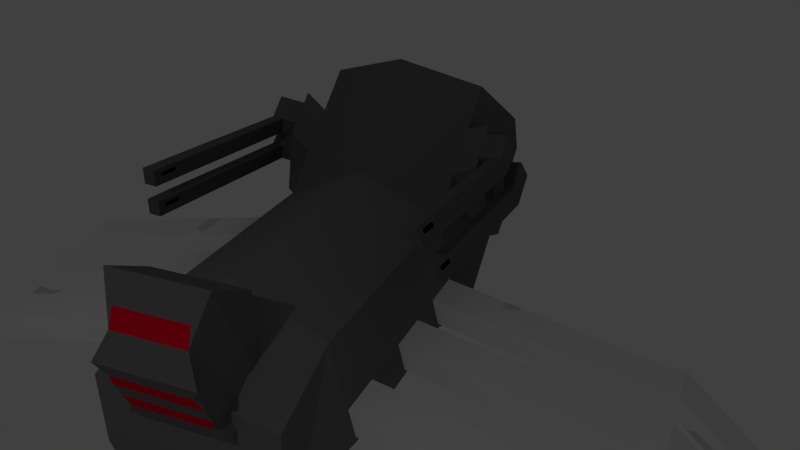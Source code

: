 # Source: PKS-14H.blend  (saved by Blender 2.66.1; exported with 4.5.12 LTS)
import bpy
from mathutils import Matrix  # noqa: F401  (used for matrix-valued properties, if any)

bpy.ops.wm.read_factory_settings(use_empty=True)
scene = bpy.context.scene
scene.name = 'Scene'

# ---- collections
col_collection_1 = bpy.data.collections.new('Collection 1'); scene.collection.children.link(col_collection_1)

# ---- materials (node trees are filled in below, after node groups)
mat_material_001 = bpy.data.materials.new('Material.001')
mat_material_001.alpha_threshold = 0.0
mat_material_001.use_transparent_shadow = False
mat_material_001.diffuse_color = (0.1523, 0.1523, 0.1523, 1.0)
mat_material_001.roughness = 0.5
mat_material_001.line_color = (0.0, 0.0, 0.0, 1.0)
mat_material_002 = bpy.data.materials.new('Material.002')
mat_material_002.alpha_threshold = 0.0
mat_material_002.use_transparent_shadow = False
mat_material_002.diffuse_color = (0.8, 0.0, 0.02224, 1.0)
mat_material_002.roughness = 0.5
mat_material_002.line_color = (0.0, 0.0, 0.0, 1.0)
mat_material_003 = bpy.data.materials.new('Material.003')
mat_material_003.alpha_threshold = 0.0
mat_material_003.use_transparent_shadow = False
mat_material_003.diffuse_color = (0.1845, 0.1845, 0.1845, 1.0)
mat_material_003.roughness = 0.5
mat_material_003.line_color = (0.0, 0.0, 0.0, 1.0)
mat_material_004 = bpy.data.materials.new('Material.004')
mat_material_004.alpha_threshold = 0.0
mat_material_004.use_transparent_shadow = False
mat_material_004.diffuse_color = (0.1329, 0.1329, 0.1329, 1.0)
mat_material_004.roughness = 0.5
mat_material_004.line_color = (0.0, 0.0, 0.0, 1.0)
mat_material_005 = bpy.data.materials.new('Material.005')
mat_material_005.alpha_threshold = 0.0
mat_material_005.use_transparent_shadow = False
mat_material_005.diffuse_color = (0.1679, 0.02118, 0.03454, 1.0)
mat_material_005.roughness = 0.5
mat_material_005.line_color = (0.0, 0.0, 0.0, 1.0)

# ---- material node trees

# ---- world
world_world = bpy.data.worlds.new('World'); scene.world = world_world
world_world.color = (0.05088, 0.05088, 0.05088)
world_world.use_sun_shadow = False
world_world.sun_shadow_jitter_overblur = 0.0
world_world.cycles.sampling_method = 'MANUAL'
world_world.cycles.sample_map_resolution = 256

# ---- cameras
cam_camera = bpy.data.cameras.new('Camera')
cam_camera.clip_end = 100.0
cam_camera.lens = 35.0
cam_camera.sensor_width = 32.0
cam_camera.sensor_height = 18.0
cam_camera.ortho_scale = 7.314
cam_camera.dof.focus_distance = 0.0
cam_camera.dof.aperture_fstop = 128.0

# ---- lights
light_lamp = bpy.data.lights.new('Lamp', 'POINT')
light_lamp.transmission_factor = 0.0
light_lamp.cutoff_distance = 30.0
light_lamp.energy = 100.0
light_lamp.shadow_buffer_clip_start = 1.001
light_lamp.shadow_soft_size = 0.1
light_lamp.shadow_maximum_resolution = 0.006
light_lamp.use_absolute_resolution = True
light_lamp.cycles.use_multiple_importance_sampling = False

# ---- meshes
me_plane = bpy.data.meshes.new('Plane')
me_plane.from_pydata([(-1.874, -2.216, -3.345), (-2.98, -2.216, -4.366), (-1.874, -0.2161, -3.345), (-2.98, -0.2161, -4.366), (-1.874, -2.216, -3.057), (-2.98, -2.216, -4.078), (-1.874, -0.2161, -3.057), (-2.98, -0.2161, -4.078), (-1.635, -2.216, -3.345), (-1.635, -0.2161, -3.345), (-1.635, -2.216, -3.057), (-1.635, -0.2161, -3.057), (0.9743, -2.216, -2.794), (0.9743, -0.2161, -2.794), (0.9743, -2.216, -2.506), (0.9743, -0.2161, -2.506)], [], [(1, 3, 2, 0), (5, 4, 6, 7), (2, 3, 7, 6), (2, 6, 11, 9), (3, 1, 5, 7), (1, 0, 4, 5), (8, 9, 13, 12), (0, 2, 9, 8), (6, 4, 10, 11), (4, 0, 8, 10), (12, 13, 15, 14), (11, 10, 14, 15), (9, 11, 15, 13), (10, 8, 12, 14)])
me_plane.use_remesh_preserve_volume = False
me_plane.use_remesh_preserve_attributes = False
me_plane.use_mirror_vertex_groups = False
me_plane.update()
me_cylinder_002 = bpy.data.meshes.new('Cylinder.002')
me_cylinder_002.from_pydata([(1.404, -0.01213, -0.6349), (1.404, -0.01213, 1.365), (2.355, -0.7031, -0.6349), (2.355, -0.7031, 1.365), (1.991, -1.821, -0.6349), (1.991, -1.821, 1.365), (0.8158, -1.821, -0.6349), (0.8158, -1.821, 1.365), (0.4525, -0.7031, -0.6349), (0.4525, -0.7031, 1.365), (0.8096, -0.4437, -0.3684), (1.047, -0.2715, -0.3824), (1.047, -0.2715, 1.113), (0.8096, -0.4437, 1.113), (1.594, -0.1503, 1.188), (1.784, -0.2885, 1.243), (1.974, -0.4267, 1.243), (2.164, -0.5649, 1.188), (2.164, -0.5649, -0.4571), (1.974, -0.4267, -0.5322), (1.784, -0.2885, -0.5322), (1.594, -0.1503, -0.4571)], [], [(18, 17, 3, 2), (2, 3, 5, 4), (4, 5, 7, 6), (3, 17, 16, 15, 14, 1, 12, 13, 9, 7, 5), (11, 12, 1, 0), (6, 7, 9, 8), (0, 21, 20, 19, 18, 2, 4, 6, 8, 10, 11), (8, 9, 13, 10), (10, 13, 12, 11), (21, 14, 15, 20), (19, 16, 17, 18), (0, 1, 14, 21), (20, 15, 16, 19)])
me_cylinder_002.polygons.foreach_set('material_index', [0, 0, 0, 0, 0, 0, 0, 0, 1, 1, 1, 0, 0])
me_cylinder_002.materials.append(mat_material_001)
me_cylinder_002.materials.append(mat_material_002)
me_cylinder_002.use_remesh_preserve_volume = False
me_cylinder_002.use_remesh_preserve_attributes = False
me_cylinder_002.use_mirror_vertex_groups = False
me_cylinder_002.update()
me_cylinder = bpy.data.meshes.new('Cylinder')
me_cylinder.from_pydata([(0.0, 0.5225, -1.0), (0.0, 1.0, 1.0), (0.7818, 0.3905, -1.0), (0.7818, 0.6235, 1.0), (0.7715, -0.2225, -1.0), (0.9749, -0.2225, 1.0), (0.4339, -0.901, -1.0), (0.4339, -0.901, 1.0), (-0.4339, -0.901, -1.0), (-0.4339, -0.901, 1.0), (-0.8079, -0.2225, -1.0), (-0.9749, -0.2225, 1.0), (-0.7818, 0.325, -1.0), (-0.7818, 0.6235, 1.0), (0.0, 1.0, 0.0), (0.7818, 0.6235, 0.0), (0.9749, -0.2225, 0.0), (0.4339, -0.901, 0.0), (-0.4339, -0.901, 0.0), (-0.9749, -0.2225, 0.0), (-0.7818, 0.6235, 0.0), (0.0, 1.0, -0.5), (-0.7818, 0.6235, -0.5), (-0.9749, -0.2225, -0.5), (-0.4339, -0.901, -0.5), (0.4339, -0.901, -0.5), (0.9749, -0.2225, -0.5), (0.7818, 0.6235, -0.5)], [], [(14, 1, 3, 15), (15, 3, 5, 16), (16, 5, 7, 17), (17, 7, 9, 18), (18, 9, 11, 19), (3, 1, 13, 11, 9, 7, 5), (20, 13, 1, 14), (19, 11, 13, 20), (0, 2, 4, 6, 8, 10, 12), (21, 14, 15, 27), (27, 15, 16, 26), (26, 16, 17, 25), (25, 17, 18, 24), (24, 18, 19, 23), (22, 20, 14, 21), (23, 19, 20, 22), (2, 27, 26, 4), (4, 26, 25, 6), (10, 23, 22, 12), (12, 22, 21, 0), (0, 21, 27, 2), (6, 25, 24, 8), (8, 24, 23, 10)])
me_cylinder.materials.append(mat_material_003)
me_cylinder.use_remesh_preserve_volume = False
me_cylinder.use_remesh_preserve_attributes = False
me_cylinder.use_mirror_vertex_groups = False
me_cylinder.update()
me_cylinder_001 = bpy.data.meshes.new('Cylinder.001')
me_cylinder_001.from_pydata([(0.0, 1.645, -1.025), (0.0, 1.721, 0.2098), (0.774, 1.297, -1.239), (0.7818, 1.345, 0.2098), (0.9749, 0.508, -1.754), (0.9749, 0.4707, 0.3453), (0.4339, 0.04948, -1.868), (0.4339, -0.1785, 0.1848), (-0.4339, 0.04948, -1.868), (-0.4339, -0.1785, 0.1848), (-0.9749, 0.5016, -1.755), (-0.9749, 0.4707, 0.3453), (-0.7818, 1.305, -1.239), (-0.7818, 1.345, 0.2098), (0.9752, 0.03723, -1.766), (0.9752, 0.02671, 0.2171), (0.4342, -0.4213, -1.88), (0.4342, -0.6225, 0.05655), (-0.4336, -0.4213, -1.88), (-0.4336, -0.6225, 0.05655), (-0.9747, 0.03076, -1.767), (-0.9747, 0.02671, 0.2171), (0.434, -0.4005, 0.1207), (-8.941e-08, -0.1785, 0.1848), (-0.4337, -0.4005, 0.1207), (0.0002771, -0.6225, 0.05655), (0.0001385, -0.4005, 0.1207), (0.434, -0.2895, 0.1527), (0.2169, -0.1785, 0.1848), (-0.4337, -0.5115, 0.08861), (0.2172, -0.6225, 0.05655), (0.4341, -0.5115, 0.08861), (-0.2169, -0.1785, 0.1848), (-0.4338, -0.2895, 0.1527), (-0.2167, -0.6225, 0.05655), (0.0002078, -0.5115, 0.08861), (6.92e-05, -0.2895, 0.1527), (0.2171, -0.4005, 0.1207), (-0.2168, -0.4005, 0.1207), (-0.2167, -0.5115, 0.08861), (0.2171, -0.5115, 0.08861), (0.217, -0.2895, 0.1527), (-0.2169, -0.2895, 0.1527), (0.0, 1.671, -0.6137), (0.0, 1.696, -0.202), (0.7792, 1.329, -0.2733), (0.7766, 1.313, -0.7563), (0.9749, 0.4831, -0.3544), (0.9749, 0.4956, -1.054), (-0.9749, 0.481, -0.3549), (-0.9749, 0.4913, -1.055), (-0.7818, 1.331, -0.2732), (-0.7818, 1.318, -0.7562), (0.9752, 0.03021, -0.4438), (0.9752, 0.03372, -1.105), (0.4342, -0.5554, -0.589), (0.4342, -0.4884, -1.235), (-0.4336, -0.5554, -0.589), (-0.4336, -0.4884, -1.235), (-0.9747, 0.02806, -0.4444), (-0.9747, 0.02941, -1.106), (1.05, 1.321, -0.09725), (1.048, 1.305, -0.5803), (1.246, 0.4753, -0.1783), (1.246, 0.4878, -0.878), (-1.171, 0.4817, -0.2696), (-1.171, 0.492, -0.9698), (-0.9774, 1.332, -0.1879), (-0.9774, 1.319, -0.6709), (1.049, 1.313, -0.3388), (1.246, 0.4815, -0.5281), (1.147, 0.8966, -0.7291), (1.148, 0.8982, -0.1378), (1.148, 0.8974, -0.4335), (1.05, 1.317, -0.218), (1.246, 0.4784, -0.3532), (1.196, 0.6922, -0.8036), (1.197, 0.6868, -0.158), (1.048, 1.309, -0.4595), (1.246, 0.4847, -0.7031), (1.097, 1.101, -0.6547), (1.099, 1.11, -0.1175), (1.197, 0.6895, -0.4808), (1.098, 1.105, -0.3861), (1.147, 0.897, -0.5813), (1.148, 0.8978, -0.2856), (1.197, 0.6881, -0.3194), (1.197, 0.6908, -0.6422), (1.098, 1.103, -0.5204), (1.099, 1.107, -0.2518), (1.194, 1.363, -0.3395), (1.292, 0.9467, -0.4342), (1.195, 1.366, -0.2188), (1.193, 1.359, -0.4603), (1.342, 0.7387, -0.4816), (1.243, 1.155, -0.3869), (1.292, 0.9463, -0.5821), (1.293, 0.9471, -0.2864), (1.342, 0.7374, -0.3202), (1.342, 0.7401, -0.6429), (1.243, 1.152, -0.5212), (1.244, 1.157, -0.2526), (-1.171, 0.4868, -0.6197), (-0.9774, 1.325, -0.4294), (-1.074, 0.9054, -0.8204), (-1.074, 0.9069, -0.2288), (-1.074, 0.9061, -0.5246), (-1.171, 0.4843, -0.4447), (-0.9774, 1.329, -0.3087), (-1.026, 1.112, -0.7456), (-1.026, 1.119, -0.2084), (-1.171, 0.4894, -0.7948), (-0.9774, 1.322, -0.5502), (-1.122, 0.6987, -0.8951), (-1.122, 0.6943, -0.2492), (-1.026, 1.116, -0.477), (-1.122, 0.6965, -0.5721), (-1.074, 0.9057, -0.6725), (-1.074, 0.9065, -0.3767), (-1.026, 1.118, -0.3427), (-1.026, 1.114, -0.6113), (-1.122, 0.6976, -0.7336), (-1.122, 0.6954, -0.4107), (-1.097, 1.365, -0.4297), (-1.194, 0.9456, -0.5248), (-1.097, 1.368, -0.3089), (-1.097, 1.362, -0.5504), (-1.146, 1.155, -0.4772), (-1.242, 0.736, -0.5724), (-1.194, 0.9453, -0.6727), (-1.194, 0.946, -0.3769), (-1.146, 1.157, -0.3429), (-1.146, 1.153, -0.6116), (-1.242, 0.7371, -0.7338), (-1.242, 0.7349, -0.4109), (-1.203, 1.4, -0.4299), (-1.3, 0.9806, -0.525), (-1.203, 1.403, -0.3091), (-1.203, 1.397, -0.5506), (-1.252, 1.19, -0.4774), (-1.348, 0.7709, -0.5726), (-1.3, 0.9802, -0.6729), (-1.3, 0.981, -0.3771), (-1.252, 1.192, -0.3431), (-1.252, 1.188, -0.6118), (-1.348, 0.772, -0.7341), (-1.348, 0.7698, -0.4111), (1.291, 1.396, -0.34), (1.389, 0.9797, -0.4347), (1.292, 1.399, -0.2193), (1.29, 1.392, -0.4608), (1.439, 0.7718, -0.4821), (1.34, 1.188, -0.3874), (1.389, 0.9793, -0.5826), (1.39, 0.9801, -0.2869), (1.439, 0.7704, -0.3207), (1.439, 0.7731, -0.6434), (1.34, 1.185, -0.5217), (1.341, 1.19, -0.2531), (1.188, 2.779, -1.65), (1.287, 2.366, -1.772), (1.336, 2.16, -1.833), (1.238, 2.572, -1.711), (-1.102, 2.782, -1.74), (-1.199, 2.365, -1.862), (-1.151, 2.573, -1.801), (-1.247, 2.157, -1.924), (-1.208, 2.817, -1.74), (-1.305, 2.4, -1.863), (-1.257, 2.608, -1.801), (-1.353, 2.192, -1.924), (1.285, 2.812, -1.651), (1.384, 2.399, -1.772), (1.433, 2.193, -1.833), (1.335, 2.605, -1.711), (1.187, 3.091, -1.913), (1.286, 2.679, -2.035), (1.335, 2.473, -2.096), (1.236, 2.885, -1.974), (-1.104, 3.094, -2.004), (-1.2, 2.678, -2.126), (-1.152, 2.886, -2.065), (-1.248, 2.47, -2.187), (-1.21, 3.129, -2.004), (-1.306, 2.713, -2.126), (-1.258, 2.921, -2.065), (-1.354, 2.505, -2.187), (1.284, 3.124, -1.914), (1.383, 2.712, -2.036), (1.432, 2.506, -2.097), (1.333, 2.918, -1.975), (1.312, 2.263, -1.802), (1.213, 2.676, -1.68), (-1.127, 2.678, -1.771), (-1.223, 2.261, -1.893), (-1.233, 2.713, -1.771), (-1.329, 2.296, -1.893), (1.409, 2.296, -1.803), (1.31, 2.709, -1.681), (1.31, 2.576, -2.066), (1.212, 2.988, -1.944), (-1.128, 2.99, -2.034), (-1.224, 2.574, -2.156), (-1.234, 3.025, -2.034), (-1.33, 2.609, -2.157), (1.407, 2.609, -2.066), (1.309, 3.021, -1.944), (-1.209, 2.973, -1.872), (-1.257, 2.765, -1.933), (1.334, 2.762, -1.843), (1.285, 2.968, -1.782), (-1.306, 2.557, -1.994), (-1.354, 2.348, -2.055), (1.383, 2.556, -1.904), (1.286, 2.523, -1.903), (-1.151, 2.73, -1.933), (1.336, 2.316, -1.964), (1.433, 2.35, -1.965), (-1.103, 2.938, -1.872), (1.188, 2.935, -1.782), (1.237, 2.729, -1.843), (-1.248, 2.313, -2.055), (-1.2, 2.522, -1.994), (-1.33, 2.453, -2.025), (1.309, 2.865, -1.813), (-1.233, 2.869, -1.903), (1.311, 2.42, -1.934), (1.212, 2.832, -1.812), (-1.127, 2.834, -1.902), (-1.224, 2.418, -2.025), (1.408, 2.453, -1.934), (1.299, 2.315, -1.787), (1.2, 2.727, -1.665), (-1.114, 2.73, -1.755), (-1.211, 2.313, -1.878), (-1.221, 2.765, -1.756), (-1.317, 2.348, -1.878), (1.396, 2.348, -1.788), (1.297, 2.76, -1.666), (1.298, 2.627, -2.05), (1.199, 3.04, -1.929), (-1.116, 3.042, -2.019), (-1.212, 2.626, -2.141), (-1.222, 3.077, -2.019), (-1.318, 2.661, -2.141), (1.395, 2.66, -2.051), (1.296, 3.073, -1.929), (-1.209, 3.051, -1.938), (-1.257, 2.687, -1.867), (1.334, 2.84, -1.909), (1.285, 2.89, -1.716), (-1.306, 2.635, -2.06), (-1.354, 2.27, -1.99), (1.383, 2.634, -1.97), (1.287, 2.444, -1.838), (-1.151, 2.652, -1.867), (1.336, 2.238, -1.899), (1.433, 2.271, -1.899), (-1.103, 3.016, -1.938), (1.187, 3.013, -1.848), (1.237, 2.651, -1.777), (-1.248, 2.235, -1.989), (-1.2, 2.6, -2.06), (1.324, 2.212, -1.817), (1.225, 2.624, -1.696), (-1.139, 2.625, -1.786), (-1.235, 2.209, -1.908), (-1.245, 2.66, -1.786), (-1.341, 2.244, -1.909), (1.421, 2.245, -1.818), (1.322, 2.657, -1.696), (1.323, 2.524, -2.081), (1.224, 2.937, -1.959), (-1.14, 2.938, -2.049), (-1.236, 2.522, -2.172), (-1.246, 2.973, -2.05), (-1.342, 2.557, -2.172), (1.42, 2.557, -2.081), (1.321, 2.97, -1.96), (-1.209, 2.895, -1.806), (-1.258, 2.843, -1.999), (1.334, 2.684, -1.777), (1.284, 3.046, -1.848), (-1.305, 2.478, -1.928), (-1.354, 2.427, -2.121), (1.384, 2.477, -1.838), (1.286, 2.601, -1.969), (-1.152, 2.808, -1.999), (1.335, 2.395, -2.03), (1.432, 2.428, -2.031), (-1.103, 2.86, -1.806), (1.188, 2.857, -1.716), (1.237, 2.807, -1.908), (-1.248, 2.392, -2.121), (-1.199, 2.443, -1.928), (-1.33, 2.531, -2.091), (-1.329, 2.374, -1.959), (-1.342, 2.4, -2.04), (-1.318, 2.505, -2.01), (1.309, 2.943, -1.879), (1.31, 2.787, -1.747), (1.297, 2.916, -1.797), (1.322, 2.813, -1.828), (-1.233, 2.947, -1.968), (-1.233, 2.791, -1.837), (-1.245, 2.817, -1.918), (-1.221, 2.921, -1.887), (1.311, 2.498, -2.0), (1.311, 2.341, -1.868), (1.323, 2.368, -1.949), (1.299, 2.471, -1.919), (1.212, 2.91, -1.878), (1.213, 2.754, -1.746), (1.225, 2.78, -1.827), (1.2, 2.883, -1.797), (-1.127, 2.912, -1.968), (-1.127, 2.756, -1.837), (-1.115, 2.886, -1.887), (-1.139, 2.782, -1.918), (-1.224, 2.496, -2.091), (-1.223, 2.339, -1.959), (-1.212, 2.47, -2.009), (-1.236, 2.366, -2.04), (1.408, 2.531, -2.0), (1.408, 2.374, -1.869), (1.396, 2.504, -1.919), (1.42, 2.401, -1.95), (-1.318, 2.583, -2.075), (1.321, 2.892, -1.894), (-1.221, 2.999, -1.953), (1.298, 2.549, -1.985), (1.2, 2.962, -1.863), (-1.139, 2.86, -1.984), (-1.236, 2.444, -2.106), (1.42, 2.479, -2.015), (-1.342, 2.479, -2.106), (-1.342, 2.322, -1.974), (-1.317, 2.426, -1.944), (1.297, 2.995, -1.863), (1.297, 2.838, -1.732), (1.322, 2.735, -1.762), (-1.246, 2.895, -1.984), (-1.245, 2.739, -1.852), (-1.221, 2.843, -1.821), (1.323, 2.446, -2.015), (1.324, 2.29, -1.883), (1.299, 2.393, -1.853), (1.224, 2.859, -1.893), (1.225, 2.702, -1.762), (1.2, 2.805, -1.731), (-1.115, 2.964, -1.953), (-1.115, 2.808, -1.821), (-1.139, 2.704, -1.852), (-1.212, 2.548, -2.075), (-1.211, 2.391, -1.944), (-1.235, 2.287, -1.974), (1.395, 2.582, -1.985), (1.396, 2.426, -1.853), (1.421, 2.323, -1.884)], [], [(44, 1, 3, 45), (45, 3, 5, 47), (6, 4, 14, 16), (9, 11, 21, 19, 29, 24, 33), (39, 29, 19, 34), (3, 1, 13, 11, 9, 32, 23, 28, 7, 5), (51, 13, 1, 44), (49, 11, 13, 51), (0, 2, 4, 6, 8, 10, 12), (53, 15, 17, 55), (16, 56, 55, 17, 30, 25, 34, 19, 57, 58, 18), (57, 19, 21, 59), (8, 6, 16, 18), (10, 8, 18, 20), (47, 5, 15, 53), (50, 10, 20, 60), (5, 7, 27, 22, 31, 17, 15), (40, 35, 25, 30), (41, 36, 26, 37), (42, 33, 24, 38), (35, 39, 34, 25), (26, 38, 39, 35), (38, 24, 29, 39), (31, 40, 30, 17), (22, 37, 40, 31), (37, 26, 35, 40), (27, 41, 37, 22), (7, 28, 41, 27), (28, 23, 36, 41), (36, 42, 38, 26), (23, 32, 42, 36), (32, 9, 33, 42), (0, 43, 46, 2), (43, 44, 45, 46), (2, 46, 48, 4), (47, 48, 64, 79, 70, 75, 63), (12, 52, 43, 0), (52, 51, 44, 43), (10, 50, 52, 12), (50, 49, 65, 107, 102, 111, 66), (14, 54, 56, 16), (54, 53, 55, 56), (18, 58, 60, 20), (58, 57, 59, 60), (4, 48, 54, 14), (48, 47, 53, 54), (11, 49, 59, 21), (49, 50, 60, 59), (86, 77, 63, 75), (48, 46, 62, 80, 71, 76, 64), (45, 47, 63, 77, 72, 81, 61), (46, 45, 61, 74, 69, 78, 62), (119, 110, 67, 108), (51, 52, 68, 112, 103, 108, 67), (52, 50, 66, 113, 104, 109, 68), (49, 51, 67, 110, 105, 114, 65), (87, 82, 70, 79), (88, 83, 73, 84), (89, 81, 72, 85), (82, 86, 75, 70), (87, 84, 96, 99), (85, 72, 77, 86), (76, 87, 79, 64), (71, 84, 87, 76), (83, 88, 100, 95), (80, 88, 84, 71), (62, 78, 88, 80), (78, 69, 90, 93), (83, 89, 85, 73), (84, 73, 91, 96), (74, 61, 81, 89), (138, 126, 163, 167), (91, 97, 154, 148), (98, 94, 151, 155), (101, 95, 152, 158), (73, 85, 97, 91), (69, 74, 92, 90), (74, 89, 101, 92), (82, 87, 99, 94), (85, 86, 98, 97), (89, 83, 95, 101), (86, 82, 94, 98), (88, 78, 93, 100), (108, 103, 123, 125), (120, 115, 127, 132), (122, 114, 105, 118), (119, 108, 125, 131), (106, 118, 119, 115), (118, 105, 110, 119), (109, 120, 112, 68), (104, 117, 120, 109), (117, 106, 115, 120), (113, 121, 117, 104), (66, 111, 121, 113), (111, 102, 116, 121), (122, 118, 130, 134), (102, 107, 122, 116), (107, 65, 114, 122), (150, 157, 174, 270, 198, 238, 171), (123, 126, 138, 135), (132, 127, 139, 144), (125, 123, 135, 137), (116, 122, 134, 128), (117, 121, 133, 129), (115, 119, 131, 127), (112, 120, 132, 126), (106, 117, 129, 124), (121, 116, 128, 133), (103, 112, 126, 123), (118, 106, 124, 130), (144, 139, 135, 138), (145, 140, 136, 141), (139, 143, 137, 135), (140, 146, 142, 136), (133, 128, 140, 145), (124, 129, 141, 136), (134, 130, 142, 146), (131, 125, 137, 143), (128, 134, 146, 140), (127, 131, 143, 139), (130, 124, 136, 142), (93, 150, 171, 159), (148, 154, 155, 151), (153, 148, 151, 156), (150, 147, 152, 157), (147, 149, 158, 152), (90, 92, 149, 147), (94, 99, 156, 151), (93, 90, 147, 150), (132, 144, 169, 165), (95, 100, 157, 152), (96, 91, 148, 153), (92, 101, 158, 149), (97, 98, 155, 154), (286, 253, 188, 176), (327, 251, 184, 244), (328, 249, 190, 278), (329, 247, 183, 243), (157, 100, 162, 174), (145, 141, 168, 236, 196, 268, 170), (99, 96, 160, 231, 191, 263, 161), (129, 133, 166, 266, 194, 234, 164), (133, 145, 170, 166), (96, 153, 172, 160), (141, 129, 164, 168), (156, 99, 161, 173), (100, 93, 159, 232, 192, 264, 162), (153, 156, 173, 269, 197, 237, 172), (144, 138, 167, 235, 195, 267, 169), (126, 132, 165, 265, 193, 233, 163), (239, 176, 188, 245), (274, 182, 186, 276), (273, 181, 185, 275), (240, 175, 187, 246), (287, 280, 185, 181), (330, 286, 176, 239), (289, 288, 177, 189), (247, 258, 179, 183), (331, 259, 175, 240), (259, 282, 187, 175), (293, 284, 186, 182), (332, 287, 181, 273), (249, 292, 178, 190), (251, 262, 180, 184), (333, 293, 182, 274), (334, 289, 189, 277), (254, 285, 213, 214), (335, 295, 204, 276), (336, 296, 223, 297), (337, 283, 211, 298), (338, 299, 206, 246), (340, 281, 209, 302), (341, 303, 203, 275), (342, 304, 225, 305), (343, 279, 207, 306), (271, 199, 205, 277), (242, 202, 204, 244), (241, 201, 203, 243), (272, 200, 206, 278), (255, 248, 208, 215), (344, 307, 199, 271), (345, 308, 226, 309), (346, 254, 214, 310), (257, 256, 216, 217), (279, 290, 218, 207), (347, 311, 200, 272), (348, 312, 227, 313), (349, 291, 219, 314), (291, 250, 210, 219), (261, 252, 212, 221), (350, 315, 201, 241), (352, 255, 215, 318), (281, 260, 220, 209), (283, 294, 222, 211), (353, 319, 202, 242), (355, 261, 221, 322), (356, 323, 205, 245), (358, 257, 217, 326), (214, 213, 253, 286), (295, 327, 244, 204), (298, 211, 251, 327), (299, 328, 278, 206), (224, 302, 328, 299), (302, 209, 249, 328), (303, 329, 243, 203), (306, 207, 247, 329), (199, 239, 245, 205), (202, 274, 276, 204), (201, 273, 275, 203), (200, 240, 246, 206), (215, 208, 280, 287), (307, 330, 239, 199), (310, 214, 286, 330), (217, 216, 288, 289), (207, 218, 258, 247), (311, 331, 240, 200), (314, 219, 259, 331), (219, 210, 282, 259), (221, 212, 284, 293), (315, 332, 273, 201), (228, 318, 332, 315), (318, 215, 287, 332), (209, 220, 292, 249), (211, 222, 262, 251), (319, 333, 274, 202), (229, 322, 333, 319), (322, 221, 293, 333), (323, 334, 277, 205), (230, 326, 334, 323), (326, 217, 289, 334), (160, 172, 285, 254), (284, 335, 276, 186), (212, 297, 335, 284), (297, 223, 295, 335), (252, 336, 297, 212), (170, 268, 336, 252), (268, 196, 296, 336), (196, 236, 337, 296), (236, 168, 283, 337), (282, 338, 246, 187), (210, 301, 338, 282), (250, 339, 301, 210), (171, 238, 339, 250), (238, 198, 300, 339), (300, 340, 302, 224), (198, 270, 340, 300), (270, 174, 281, 340), (280, 341, 275, 185), (208, 305, 341, 280), (305, 225, 303, 341), (248, 342, 305, 208), (169, 267, 342, 248), (267, 195, 304, 342), (195, 235, 343, 304), (235, 167, 279, 343), (177, 271, 277, 189), (180, 242, 244, 184), (179, 241, 243, 183), (178, 272, 278, 190), (165, 169, 248, 255), (288, 344, 271, 177), (216, 309, 344, 288), (309, 226, 307, 344), (256, 345, 309, 216), (161, 263, 345, 256), (263, 191, 308, 345), (191, 231, 346, 308), (231, 160, 254, 346), (173, 161, 256, 257), (167, 163, 290, 279), (292, 347, 272, 178), (220, 313, 347, 292), (313, 227, 311, 347), (260, 348, 313, 220), (162, 264, 348, 260), (264, 192, 312, 348), (192, 232, 349, 312), (232, 159, 291, 349), (159, 171, 250, 291), (166, 170, 252, 261), (258, 350, 241, 179), (218, 317, 350, 258), (290, 351, 317, 218), (163, 233, 351, 290), (233, 193, 316, 351), (316, 352, 318, 228), (193, 265, 352, 316), (265, 165, 255, 352), (174, 162, 260, 281), (168, 164, 294, 283), (262, 353, 242, 180), (222, 321, 353, 262), (294, 354, 321, 222), (164, 234, 354, 294), (234, 194, 320, 354), (320, 355, 322, 229), (194, 266, 355, 320), (266, 166, 261, 355), (253, 356, 245, 188), (213, 325, 356, 253), (285, 357, 325, 213), (172, 237, 357, 285), (237, 197, 324, 357), (324, 358, 326, 230), (197, 269, 358, 324), (269, 173, 257, 358)])
me_cylinder_001.polygons.foreach_set('material_index', [0, 0, 0, 0, 0, 0, 0, 0, 0, 0, 0, 0, 0, 0, 0, 0, 0, 0, 1, 1, 0, 1, 0, 0, 0, 1, 1, 0, 0, 1, 0, 0, 0, 0, 0, 0, 0, 0, 0, 0, 0, 0, 0, 0, 0, 0, 0, 0, 0, 0, 0, 0, 0, 0, 0, 0, 0, 0, 0, 0, 0, 0, 0, 0, 0, 0, 0, 0, 0, 0, 0, 0, 0, 0, 0, 0, 0, 0, 0, 0, 0, 0, 0, 0, 0, 0, 0, 0, 0, 0, 0, 0, 0, 0, 0, 0, 0, 0, 0, 0, 0, 0, 0, 0, 0, 0, 0, 0, 0, 0, 0, 0, 0, 0, 0, 0, 0, 0, 0, 0, 0, 0, 0, 0, 0, 0, 0, 0, 0, 0, 0, 0, 0, 0, 0, 0, 0, 0, 0, 0, 0, 0, 0, 0, 0, 0, 0, 0, 0, 0, 0, 0, 0, 0, 0, 0, 0, 0, 0, 0, 0, 0, 0, 0, 0, 0, 0, 0, 0, 0, 0, 0, 0, 0, 0, 0, 0, 0, 0, 0, 0, 0, 0, 0, 0, 0, 0, 0, 0, 0, 0, 0, 0, 0, 0, 0, 0, 0, 0, 0, 0, 0, 0, 0, 0, 0, 0, 0, 0, 0, 0, 0, 0, 0, 0, 0, 0, 0, 0, 0, 0, 0, 0, 0, 0, 0, 0, 0, 0, 0, 0, 0, 0, 0, 0, 0, 0, 0, 0, 0, 0, 0, 0, 0, 0, 0, 0, 0, 0, 0, 0, 0, 0, 0, 0, 0, 0, 0, 0, 0, 0, 0, 0, 0, 0, 0, 0, 0, 0, 0, 0, 0, 0, 0, 0, 0, 0, 0, 0, 0, 0, 0, 0, 0, 0, 0, 0, 0, 0, 0, 0, 0, 0, 0, 0, 0, 0, 0, 0, 0, 0, 0, 0, 0, 0, 0])
me_cylinder_001.materials.append(mat_material_004)
me_cylinder_001.materials.append(mat_material_005)
me_cylinder_001.use_remesh_preserve_volume = False
me_cylinder_001.use_remesh_preserve_attributes = False
me_cylinder_001.use_mirror_vertex_groups = False
me_cylinder_001.update()
me_plane_001 = bpy.data.meshes.new('Plane.001')
me_plane_001.from_pydata([(-1.874, -2.216, -3.345), (-2.98, -2.216, -4.366), (-1.874, -0.2161, -3.345), (-2.98, -0.2161, -4.366), (-1.874, -2.216, -3.057), (-2.98, -2.216, -4.078), (-1.874, -0.2161, -3.057), (-2.98, -0.2161, -4.078), (-1.635, -2.216, -3.345), (-1.635, -0.2161, -3.345), (-1.635, -2.216, -3.057), (-1.635, -0.2161, -3.057), (0.9743, -2.216, -2.794), (0.9743, -0.2161, -2.794), (0.9743, -2.216, -2.506), (0.9743, -0.2161, -2.506)], [], [(1, 3, 2, 0), (5, 4, 6, 7), (2, 3, 7, 6), (2, 6, 11, 9), (3, 1, 5, 7), (1, 0, 4, 5), (8, 9, 13, 12), (0, 2, 9, 8), (6, 4, 10, 11), (4, 0, 8, 10), (12, 13, 15, 14), (11, 10, 14, 15), (9, 11, 15, 13), (10, 8, 12, 14)])
me_plane_001.use_remesh_preserve_volume = False
me_plane_001.use_remesh_preserve_attributes = False
me_plane_001.use_mirror_vertex_groups = False
me_plane_001.update()
me_plane_002 = bpy.data.meshes.new('Plane.002')
me_plane_002.from_pydata([(-1.874, -2.216, -3.345), (-2.98, -2.216, -4.366), (-1.874, -0.2161, -3.345), (-2.98, -0.2161, -4.366), (-1.874, -2.216, -3.057), (-2.98, -2.216, -4.078), (-1.874, -0.2161, -3.057), (-2.98, -0.2161, -4.078), (-1.635, -2.216, -3.345), (-1.635, -0.2161, -3.345), (-1.635, -2.216, -3.057), (-1.635, -0.2161, -3.057), (0.9743, -2.216, -2.794), (0.9743, -0.2161, -2.794), (0.9743, -2.216, -2.506), (0.9743, -0.2161, -2.506)], [], [(1, 3, 2, 0), (5, 4, 6, 7), (2, 3, 7, 6), (2, 6, 11, 9), (3, 1, 5, 7), (1, 0, 4, 5), (8, 9, 13, 12), (0, 2, 9, 8), (6, 4, 10, 11), (4, 0, 8, 10), (12, 13, 15, 14), (11, 10, 14, 15), (9, 11, 15, 13), (10, 8, 12, 14)])
me_plane_002.use_remesh_preserve_volume = False
me_plane_002.use_remesh_preserve_attributes = False
me_plane_002.use_mirror_vertex_groups = False
me_plane_002.update()
me_plane_003 = bpy.data.meshes.new('Plane.003')
me_plane_003.from_pydata([(-1.874, -2.216, -3.345), (-2.98, -2.216, -4.366), (-1.874, -0.2161, -3.345), (-2.98, -0.2161, -4.366), (-1.874, -2.216, -3.057), (-2.98, -2.216, -4.078), (-1.874, -0.2161, -3.057), (-2.98, -0.2161, -4.078), (-1.635, -2.216, -3.345), (-1.635, -0.2161, -3.345), (-1.635, -2.216, -3.057), (-1.635, -0.2161, -3.057), (0.9743, -2.216, -2.794), (0.9743, -0.2161, -2.794), (0.9743, -2.216, -2.506), (0.9743, -0.2161, -2.506)], [], [(1, 3, 2, 0), (5, 4, 6, 7), (2, 3, 7, 6), (2, 6, 11, 9), (3, 1, 5, 7), (1, 0, 4, 5), (8, 9, 13, 12), (0, 2, 9, 8), (6, 4, 10, 11), (4, 0, 8, 10), (12, 13, 15, 14), (11, 10, 14, 15), (9, 11, 15, 13), (10, 8, 12, 14)])
me_plane_003.use_remesh_preserve_volume = False
me_plane_003.use_remesh_preserve_attributes = False
me_plane_003.use_mirror_vertex_groups = False
me_plane_003.update()
me_plane_004 = bpy.data.meshes.new('Plane.004')
me_plane_004.from_pydata([(-1.874, -2.216, -3.345), (-2.98, -2.216, -4.366), (-1.874, -0.2161, -3.345), (-2.98, -0.2161, -4.366), (-1.874, -2.216, -3.057), (-2.98, -2.216, -4.078), (-1.874, -0.2161, -3.057), (-2.98, -0.2161, -4.078), (-1.635, -2.216, -3.345), (-1.635, -0.2161, -3.345), (-1.635, -2.216, -3.057), (-1.635, -0.2161, -3.057), (0.9743, -2.216, -2.794), (0.9743, -0.2161, -2.794), (0.9743, -2.216, -2.506), (0.9743, -0.2161, -2.506)], [], [(1, 3, 2, 0), (5, 4, 6, 7), (2, 3, 7, 6), (2, 6, 11, 9), (3, 1, 5, 7), (1, 0, 4, 5), (8, 9, 13, 12), (0, 2, 9, 8), (6, 4, 10, 11), (4, 0, 8, 10), (12, 13, 15, 14), (11, 10, 14, 15), (9, 11, 15, 13), (10, 8, 12, 14)])
me_plane_004.use_remesh_preserve_volume = False
me_plane_004.use_remesh_preserve_attributes = False
me_plane_004.use_mirror_vertex_groups = False
me_plane_004.update()
me_plane_005 = bpy.data.meshes.new('Plane.005')
me_plane_005.from_pydata([(-1.874, -2.216, -3.345), (-2.98, -2.216, -4.366), (-1.874, -0.2161, -3.345), (-2.98, -0.2161, -4.366), (-1.874, -2.216, -3.057), (-2.98, -2.216, -4.078), (-1.874, -0.2161, -3.057), (-2.98, -0.2161, -4.078), (-1.635, -2.216, -3.345), (-1.635, -0.2161, -3.345), (-1.635, -2.216, -3.057), (-1.635, -0.2161, -3.057), (0.9743, -2.216, -2.794), (0.9743, -0.2161, -2.794), (0.9743, -2.216, -2.506), (0.9743, -0.2161, -2.506)], [], [(1, 3, 2, 0), (5, 4, 6, 7), (2, 3, 7, 6), (2, 6, 11, 9), (3, 1, 5, 7), (1, 0, 4, 5), (8, 9, 13, 12), (0, 2, 9, 8), (6, 4, 10, 11), (4, 0, 8, 10), (12, 13, 15, 14), (11, 10, 14, 15), (9, 11, 15, 13), (10, 8, 12, 14)])
me_plane_005.use_remesh_preserve_volume = False
me_plane_005.use_remesh_preserve_attributes = False
me_plane_005.use_mirror_vertex_groups = False
me_plane_005.update()

# ---- objects
ob_plane = bpy.data.objects.new('Plane', me_plane)
ob_cylinder_002 = bpy.data.objects.new('Cylinder.002', me_cylinder_002)
ob_cylinder = bpy.data.objects.new('Cylinder', me_cylinder)
ob_lamp = bpy.data.objects.new('Lamp', light_lamp)
ob_camera = bpy.data.objects.new('Camera', cam_camera)
ob_cylinder_001 = bpy.data.objects.new('Cylinder.001', me_cylinder_001)
ob_plane_001 = bpy.data.objects.new('Plane.001', me_plane_001)
ob_plane_002 = bpy.data.objects.new('Plane.002', me_plane_002)
ob_plane_003 = bpy.data.objects.new('Plane.003', me_plane_003)
ob_plane_004 = bpy.data.objects.new('Plane.004', me_plane_004)
ob_plane_005 = bpy.data.objects.new('Plane.005', me_plane_005)

# ---- transforms, parenting, visibility, modifiers, constraints
ob_plane.location = (-2.121, 3.087, 2.575)
ob_plane.scale = (1.0, 0.2634, 1.0)
ob_plane.lineart.crease_threshold = 0.0
ob_cylinder_002.location = (-0.2045, 4.411, 2.176)
ob_cylinder_002.rotation_euler = (-1.51e-07, 1.571, 0.0)
ob_cylinder_002.scale = (0.8023, 0.4876, 0.5407)
ob_cylinder_002.lineart.crease_threshold = 0.0
ob_cylinder.location = (0.0, 2.123, 0.0)
ob_cylinder.rotation_euler = (1.571, 0.0, 0.0)
ob_cylinder.scale = (1.274, 1.274, 1.837)
ob_cylinder.lineart.crease_threshold = 0.0
ob_lamp.location = (-0.2841, 8.86, 5.904)
ob_lamp.rotation_euler = (0.6503, 0.05522, 1.866)
ob_lamp.lock_rotations_4d = False
ob_lamp.empty_display_type = 'ARROWS'
ob_lamp.color = (0.0, 0.0, 0.0, 0.0)
ob_lamp.lineart.crease_threshold = 0.0
ob_camera.location = (-4.343, 8.914, 5.344)
ob_camera.rotation_euler = (1.109, 0.01082, 3.555)
ob_camera.lock_rotations_4d = False
ob_camera.empty_display_type = 'ARROWS'
ob_camera.color = (0.0, 0.0, 0.0, 0.0)
ob_camera.display_type = 'WIRE'
ob_camera.lineart.crease_threshold = 0.0
ob_cylinder_001.location = (0.0, -1.849, 0.7007)
ob_cylinder_001.rotation_euler = (0.908, 0.0, 0.0)
ob_cylinder_001.scale = (1.274, 1.066, 1.309)
ob_cylinder_001.lineart.crease_threshold = 0.0
ob_plane_001.location = (-2.121, 1.901, 2.575)
ob_plane_001.scale = (1.0, 0.2634, 1.0)
ob_plane_001.lineart.crease_threshold = 0.0
ob_plane_002.location = (-2.121, 0.9232, 2.575)
ob_plane_002.scale = (1.0, 0.2634, 1.0)
ob_plane_002.lineart.crease_threshold = 0.0
ob_plane_003.location = (1.99, 2.452, 3.023)
ob_plane_003.rotation_euler = (0.0, 0.0, 3.142)
ob_plane_003.scale = (1.0, 0.2634, 1.0)
ob_plane_003.lineart.crease_threshold = 0.0
ob_plane_004.location = (1.99, 1.311, 3.023)
ob_plane_004.rotation_euler = (0.0, 0.0, 3.142)
ob_plane_004.scale = (1.0, 0.2634, 1.0)
ob_plane_004.lineart.crease_threshold = 0.0
ob_plane_005.location = (1.99, 0.3119, 3.023)
ob_plane_005.rotation_euler = (0.0, 0.0, 3.142)
ob_plane_005.scale = (1.0, 0.2634, 1.0)
ob_plane_005.lineart.crease_threshold = 0.0

# ---- collection membership
col_collection_1.objects.link(ob_plane)
col_collection_1.objects.link(ob_cylinder_002)
col_collection_1.objects.link(ob_cylinder)
col_collection_1.objects.link(ob_lamp)
col_collection_1.objects.link(ob_camera)
col_collection_1.objects.link(ob_cylinder_001)
col_collection_1.objects.link(ob_plane_001)
col_collection_1.objects.link(ob_plane_002)
col_collection_1.objects.link(ob_plane_003)
col_collection_1.objects.link(ob_plane_004)
col_collection_1.objects.link(ob_plane_005)

# ---- scene / render settings (as saved in the file)
scene.camera = ob_camera
scene.frame_start = 1; scene.frame_end = 250; scene.frame_set(1)
scene.render.engine = 'BLENDER_EEVEE_NEXT'
scene.render.image_settings.color_mode = 'RGB'
scene.render.image_settings.compression = 90
scene.render.resolution_percentage = 50
scene.render.dither_intensity = 0.0
scene.render.bake_margin = 2
scene.cycles.use_denoising = False
scene.cycles.samples = 10
scene.cycles.sampling_pattern = 'TABULATED_SOBOL'
scene.cycles.light_sampling_threshold = 0.0
scene.cycles.use_adaptive_sampling = False
scene.cycles.use_light_tree = False
scene.cycles.blur_glossy = 0.0
scene.cycles.volume_bounces = 1
scene.cycles.pixel_filter_type = 'GAUSSIAN'
scene.cycles.sample_clamp_indirect = 0.0
scene.view_settings.view_transform = 'Standard'
bpy.context.view_layer.update()
